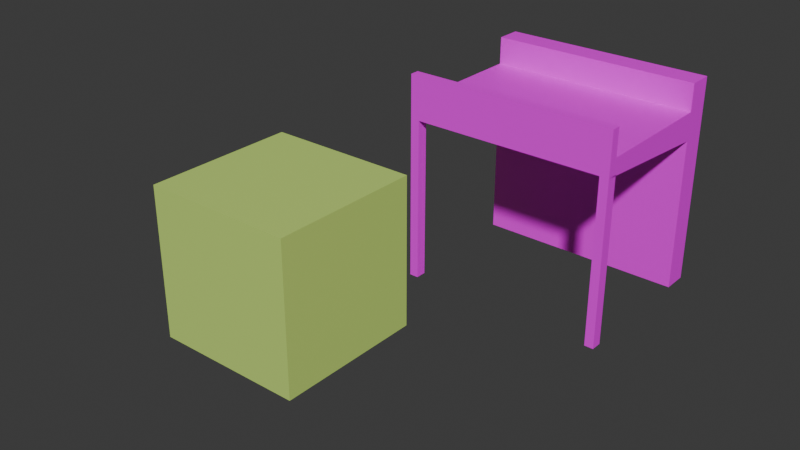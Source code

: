 # Source: structures.blend  (saved by Blender 5.1.30; exported with 4.5.12 LTS)
import bpy
from mathutils import Matrix  # noqa: F401  (used for matrix-valued properties, if any)

bpy.ops.wm.read_factory_settings(use_empty=True)
scene = bpy.context.scene
scene.name = 'Scene'

# ---- collections
col_collection = bpy.data.collections.new('Collection'); scene.collection.children.link(col_collection)

# ---- images (referenced by path relative to the original .blend; pixels are not part of the script)
import os
ASSET_DIR = os.environ.get("B2B_ASSET_DIR", "")  # directory of the original .blend (textures are referenced by path, not embedded)
HERE = os.path.dirname(os.path.abspath(__file__))  # packed textures are extracted next to this script under _unpacked/

def load_image(name, relpath, width, height, colorspace="sRGB"):
    """Load a texture the original file referenced (path relative to the .blend, or extracted next to this script)."""
    p = next((c for c in (os.path.join(HERE, relpath), os.path.join(ASSET_DIR, relpath)) if relpath and os.path.exists(c)), "")
    if p:
        img = bpy.data.images.load(p, check_existing=True)
        img.name = name
    else:  # same state as the original file: an image datablock whose file is absent (Cycles renders it pink)
        img = bpy.data.images.new(name, width, height)
        img.source = "FILE"
        img.filepath = "//" + (relpath or name)
    img.colorspace_settings.name = colorspace
    return img
img_palette_png = load_image('palette.png', 'palette.png', 1024, 1024, 'sRGB')

# ---- materials (node trees are filled in below, after node groups)
mat_material_003 = bpy.data.materials.new('Material.003')
mat_material_003.alpha_threshold = 0.0
mat_material_003.use_backface_culling_lightprobe_volume = False
mat_material_003.roughness = 0.5
mat_material_003.line_color = (0.0, 0.0, 0.0, 1.0)
mat_ground = bpy.data.materials.new('GROUND')

# ---- material node trees
mat_material_003.use_nodes = True; mat_material_003.node_tree.nodes.clear()
_N = mat_material_003.node_tree.nodes; _L = mat_material_003.node_tree.links
n0 = _N.new('ShaderNodeOutputMaterial'); n0.name = 'Material Output'; n0.location = (200, 100)
n1 = _N.new('ShaderNodeBsdfPrincipled'); n1.name = 'Principled BSDF'; n1.location = (-200, 100)
n2 = _N.new('ShaderNodeTexImage'); n2.name = 'Image Texture'; n2.location = (-510, 54)
n2.image = img_palette_png
_L.new(n1.outputs[0], n0.inputs[0])
_L.new(n2.outputs[0], n1.inputs[0])
n0.is_active_output = True
mat_ground.use_nodes = True; mat_ground.node_tree.nodes.clear()
_N = mat_ground.node_tree.nodes; _L = mat_ground.node_tree.links
n0 = _N.new('ShaderNodeBsdfPrincipled'); n0.name = 'Principled BSDF'; n0.location = (-200, 100)
n0.inputs[0].default_value = (0.5652, 0.8, 0.1787, 1.0)
n1 = _N.new('ShaderNodeOutputMaterial'); n1.name = 'Material Output'; n1.location = (200, 100)
_L.new(n0.outputs[0], n1.inputs[0])
n1.is_active_output = True

# ---- world
world_world = bpy.data.worlds.new('World'); scene.world = world_world
world_world.use_nodes = True; world_world.node_tree.nodes.clear()
_N = world_world.node_tree.nodes; _L = world_world.node_tree.links
n0 = _N.new('ShaderNodeOutputWorld'); n0.name = 'World Output'; n0.location = (200, 100)
n1 = _N.new('ShaderNodeBackground'); n1.name = 'Background'; n1.location = (-200, 100)
n1.inputs[0].default_value = (0.05088, 0.05088, 0.05088, 1.0)
_L.new(n1.outputs[0], n0.inputs[0])
n0.is_active_output = True
world_world.color = (0.05088, 0.05088, 0.05088)
world_world.sun_shadow_jitter_overblur = 0.0

# ---- meshes
me_cube_005 = bpy.data.meshes.new('Cube.005')
me_cube_005.from_pydata([(-1.5, 0.9361, 0.0), (-1.5, 0.9361, 3.0), (-1.5, 1.293, 0.0), (-1.5, 1.293, 3.0), (1.5, 0.9361, 0.0), (1.5, 0.9361, 3.0), (1.5, 1.293, 0.0), (1.5, 1.293, 3.0), (-1.5, 0.9361, 2.606), (-1.5, 1.293, 2.606), (1.5, 1.293, 2.606), (1.5, 0.9361, 2.606), (-1.5, 1.293, 2.201), (1.5, 1.293, 2.201), (1.5, 0.9361, 2.201), (-1.5, 0.9361, 2.201), (-1.5, -1.087, 2.375), (-1.5, -1.087, 2.606), (1.5, -1.087, 2.606), (1.5, -1.087, 2.375), (-1.5, -1.087, 3.0), (1.5, -1.087, 3.0), (-1.5, -1.087, 2.606), (1.5, -1.087, 2.606), (-1.5, -0.9551, 2.606), (-1.5, -0.9551, 3.0), (1.5, -0.9551, 3.0), (1.5, -0.9551, 2.606), (-1.37, -0.9301, 2.375), (-1.5, -0.9301, 2.375), (-1.5, -1.087, 2.375), (-1.37, -1.087, 2.375), (-1.37, -0.9301, 0.0), (-1.5, -0.9301, 0.0), (-1.37, -1.087, 0.0), (-1.5, -1.087, 0.0), (1.5, -0.9301, 2.375), (1.37, -0.9301, 2.375), (1.37, -1.087, 2.375), (1.5, -1.087, 2.375), (1.5, -0.9301, 0.0), (1.37, -0.9301, 0.0), (1.5, -1.087, 0.0), (1.37, -1.087, 0.0)], [], [(8, 1, 3, 9), (9, 3, 7, 10), (10, 7, 5, 11), (11, 5, 1, 8), (2, 6, 4, 0), (7, 3, 1, 5), (11, 8, 17, 18), (13, 10, 11, 14), (12, 9, 10, 13), (15, 8, 9, 12), (0, 15, 12, 2), (2, 12, 13, 6), (6, 13, 14, 4), (4, 14, 15, 0), (19, 18, 17, 16), (15, 14, 19, 16), (8, 15, 16, 17), (14, 11, 18, 19), (23, 22, 20, 21), (27, 26, 25, 24), (21, 20, 25, 26), (23, 21, 26, 27), (20, 22, 24, 25), (22, 23, 27, 24), (29, 30, 31, 28), (33, 32, 34, 35), (29, 28, 32, 33), (30, 29, 33, 35), (31, 30, 35, 34), (28, 31, 34, 32), (37, 38, 39, 36), (41, 40, 42, 43), (37, 36, 40, 41), (38, 37, 41, 43), (39, 38, 43, 42), (36, 39, 42, 40)])
_uv = me_cube_005.uv_layers.new(name='UVMap')
_uv.uv.foreach_set('vector', [0.1403, 0.6102, 0.1403, 0.6102, 0.1403, 0.6102, 0.1403, 0.6102, 0.1403, 0.6102, 0.1403, 0.6102, 0.1403, 0.6102, 0.1403, 0.6102, 0.1403, 0.6102, 0.1403, 0.6102, 0.1403, 0.6102, 0.1403, 0.6102, 0.1403, 0.6102, 0.1403, 0.6102, 0.1403, 0.6102, 0.1403, 0.6102, 0.1403, 0.6102, 0.1403, 0.6102, 0.1403, 0.6102, 0.1403, 0.6102, 0.1403, 0.6102, 0.1403, 0.6102, 0.1403, 0.6102, 0.1403, 0.6102, 0.1403, 0.6102, 0.1403, 0.6102, 0.1403, 0.6102, 0.1403, 0.6102, 0.1403, 0.6102, 0.1403, 0.6102, 0.1403, 0.6102, 0.1403, 0.6102, 0.1403, 0.6102, 0.1403, 0.6102, 0.1403, 0.6102, 0.1403, 0.6102, 0.1403, 0.6102, 0.1403, 0.6102, 0.1403, 0.6102, 0.1403, 0.6102, 0.1403, 0.6102, 0.1403, 0.6102, 0.1403, 0.6102, 0.1403, 0.6102, 0.1403, 0.6102, 0.1403, 0.6102, 0.1403, 0.6102, 0.1403, 0.6102, 0.1403, 0.6102, 0.1403, 0.6102, 0.1403, 0.6102, 0.1403, 0.6102, 0.1403, 0.6102, 0.1403, 0.6102, 0.1403, 0.6102, 0.1403, 0.6102, 0.1403, 0.6102, 0.1403, 0.6102, 0.1403, 0.6102, 0.1403, 0.6102, 0.1403, 0.6102, 0.1403, 0.6102, 0.1403, 0.6102, 0.1403, 0.6102, 0.1403, 0.6102, 0.1403, 0.6102, 0.1403, 0.6102, 0.1403, 0.6102, 0.1403, 0.6102, 0.1403, 0.6102, 0.1403, 0.6102, 0.1403, 0.6102, 0.1403, 0.6102, 0.1403, 0.6102, 0.1403, 0.6102, 0.1403, 0.6102, 0.1403, 0.6102, 0.1403, 0.6102, 0.1403, 0.6102, 0.1403, 0.6102, 0.1403, 0.6102, 0.1403, 0.6102, 0.1403, 0.6102, 0.1403, 0.6102, 0.1403, 0.6102, 0.1403, 0.6102, 0.1403, 0.6102, 0.1403, 0.6102, 0.1403, 0.6102, 0.1403, 0.6102, 0.1403, 0.6102, 0.1403, 0.6102, 0.1403, 0.6102, 0.1403, 0.6102, 0.1403, 0.6102, 0.1403, 0.6102, 0.1687, 1.3, 0.1687, 1.3, 0.1687, 1.3, 0.1687, 1.3, 0.1687, 1.3, 0.1687, 1.3, 0.1687, 1.3, 0.1687, 1.3, 0.1687, 1.3, 0.1687, 1.3, 0.1687, 1.3, 0.1687, 1.3, 0.1687, 1.3, 0.1687, 1.3, 0.1687, 1.3, 0.1687, 1.3, 0.1687, 1.3, 0.1687, 1.3, 0.1687, 1.3, 0.1687, 1.3, 0.1687, 1.3, 0.1687, 1.3, 0.1687, 1.3, 0.1687, 1.3, 0.1687, 1.3, 0.1687, 1.3, 0.1687, 1.3, 0.1687, 1.3, 0.1687, 1.3, 0.1687, 1.3, 0.1687, 1.3, 0.1687, 1.3, 0.1687, 1.3, 0.1687, 1.3, 0.1687, 1.3, 0.1687, 1.3, 0.1687, 1.3, 0.1687, 1.3, 0.1687, 1.3, 0.1687, 1.3, 0.1687, 1.3, 0.1687, 1.3, 0.1687, 1.3, 0.1687, 1.3, 0.1687, 1.3, 0.1687, 1.3, 0.1687, 1.3, 0.1687, 1.3])
me_cube_005.materials.append(mat_material_003)
me_cube_005.update()
me_cube_006 = bpy.data.meshes.new('Cube.006')
me_cube_006.from_pydata([(-1.5, -1.5, 0.0), (-1.5, -1.5, 3.0), (-1.5, 1.5, 0.0), (-1.5, 1.5, 3.0), (1.5, -1.5, 0.0), (1.5, -1.5, 3.0), (1.5, 1.5, 0.0), (1.5, 1.5, 3.0)], [], [(0, 1, 3, 2), (2, 3, 7, 6), (6, 7, 5, 4), (4, 5, 1, 0), (2, 6, 4, 0), (7, 3, 1, 5)])
_uv = me_cube_006.uv_layers.new(name='UVMap')
_uv.uv.foreach_set('vector', [0.375, 0.0, 0.625, 0.0, 0.625, 0.25, 0.375, 0.25, 0.375, 0.25, 0.625, 0.25, 0.625, 0.5, 0.375, 0.5, 0.375, 0.5, 0.625, 0.5, 0.625, 0.75, 0.375, 0.75, 0.375, 0.75, 0.625, 0.75, 0.625, 1.0, 0.375, 1.0, 0.125, 0.5, 0.375, 0.5, 0.375, 0.75, 0.125, 0.75, 0.625, 0.5, 0.875, 0.5, 0.875, 0.75, 0.625, 0.75])
me_cube_006.materials.append(mat_ground)
me_cube_006.update()

# ---- objects
ob_cube = bpy.data.objects.new('Cube', me_cube_005)
ob_cube_003 = bpy.data.objects.new('Cube.003', me_cube_006)

# ---- transforms, parenting, visibility, modifiers, constraints
ob_cube.location = (0.0, 0.0, 0.0)
ob_cube_003.location = (-5.195, 0.0, -3.0)

# ---- collection membership
col_collection.objects.link(ob_cube)
col_collection.objects.link(ob_cube_003)

# ---- scene / render settings (as saved in the file)
scene.frame_start = 1; scene.frame_end = 250; scene.frame_set(1)
scene.render.engine = 'BLENDER_EEVEE_NEXT'
scene.render.bake_bias = 0.0
scene.render.bake_samples = 0
scene.cycles.sampling_pattern = 'TABULATED_SOBOL'
scene.eevee.use_volume_custom_range = False
bpy.context.view_layer.update()

# ---- added for rendering (the .blend has no active camera and no usable light): camera, sun
cam_auto = bpy.data.cameras.new('AutoCamera')
cam_auto.lens = 50.0
cam_auto.sensor_width = 36.0
cam_auto.clip_end = 1000.0
ob_auto_camera = bpy.data.objects.new('AutoCamera', cam_auto)
scene.collection.objects.link(ob_auto_camera)
ob_auto_camera.location = (7.20115, -11.7586, 7.83907)
ob_auto_camera.rotation_euler = (1.09748, -7.21219e-08, 0.694738)
scene.camera = ob_auto_camera
light_auto_sun = bpy.data.lights.new('AutoSun', 'SUN')
light_auto_sun.energy = 3.0
light_auto_sun.angle = 0.0523599
ob_auto_sun = bpy.data.objects.new('AutoSun', light_auto_sun)
scene.collection.objects.link(ob_auto_sun)
ob_auto_sun.rotation_euler = (0.872665, 0.174533, 0.523599)
bpy.context.view_layer.update()
